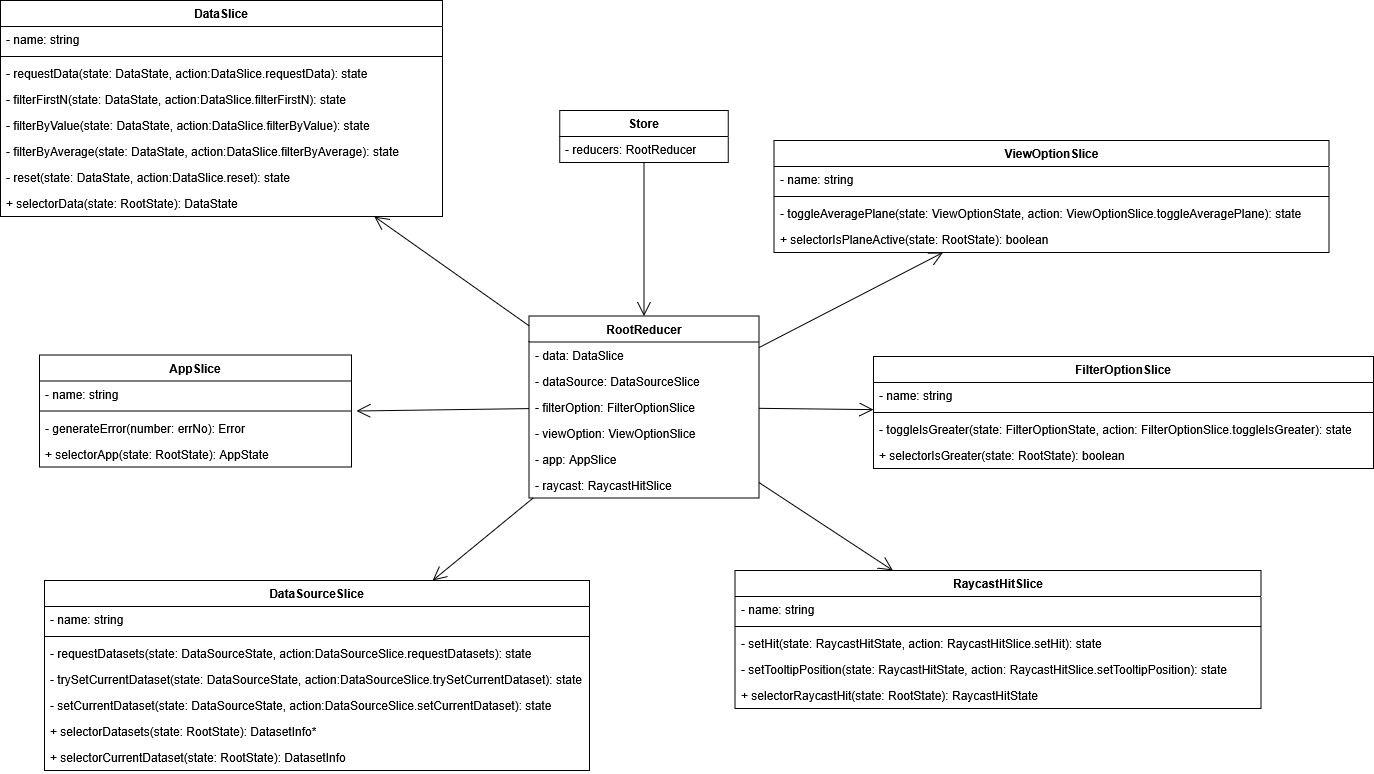

The diagram above was exported from draw.io. Its source (the exported page's mxGraphModel, read from the mxfile embedded in the PNG):
<mxGraphModel dx="3485" dy="3888" grid="1" gridSize="10" guides="1" tooltips="1" connect="1" arrows="1" fold="1" page="1" pageScale="1" pageWidth="827" pageHeight="1169" math="0" shadow="0">
  <root>
    <mxCell id="0" />
    <mxCell id="1" parent="0" />
    <mxCell id="2" value="&lt;div&gt;Store&lt;/div&gt;" style="swimlane;fontStyle=1;align=center;verticalAlign=top;childLayout=stackLayout;horizontal=1;startSize=26;horizontalStack=0;resizeParent=1;resizeParentMax=0;resizeLast=0;collapsible=1;marginBottom=0;whiteSpace=wrap;html=1;" vertex="1" parent="1">
      <mxGeometry x="1790.25" y="3580" width="168.5" height="52" as="geometry" />
    </mxCell>
    <mxCell id="3" value="&lt;div&gt;- reducers: RootReducer&lt;/div&gt;" style="text;strokeColor=none;fillColor=none;align=left;verticalAlign=top;spacingLeft=4;spacingRight=4;overflow=hidden;rotatable=0;points=[[0,0.5],[1,0.5]];portConstraint=eastwest;whiteSpace=wrap;html=1;" vertex="1" parent="2">
      <mxGeometry y="26" width="168.5" height="26" as="geometry" />
    </mxCell>
    <mxCell id="4" value="&lt;div&gt;RootReducer&lt;/div&gt;&lt;div&gt;&lt;br&gt;&lt;/div&gt;" style="swimlane;fontStyle=1;align=center;verticalAlign=top;childLayout=stackLayout;horizontal=1;startSize=26;horizontalStack=0;resizeParent=1;resizeParentMax=0;resizeLast=0;collapsible=1;marginBottom=0;whiteSpace=wrap;html=1;" vertex="1" parent="1">
      <mxGeometry x="1759.5" y="3785.5" width="230" height="182" as="geometry" />
    </mxCell>
    <mxCell id="5" value="- data: DataSlice" style="text;strokeColor=none;fillColor=none;align=left;verticalAlign=top;spacingLeft=4;spacingRight=4;overflow=hidden;rotatable=0;points=[[0,0.5],[1,0.5]];portConstraint=eastwest;whiteSpace=wrap;html=1;" vertex="1" parent="4">
      <mxGeometry y="26" width="230" height="26" as="geometry" />
    </mxCell>
    <mxCell id="6" value="- dataSource: DataSourceSlice" style="text;strokeColor=none;fillColor=none;align=left;verticalAlign=top;spacingLeft=4;spacingRight=4;overflow=hidden;rotatable=0;points=[[0,0.5],[1,0.5]];portConstraint=eastwest;whiteSpace=wrap;html=1;" vertex="1" parent="4">
      <mxGeometry y="52" width="230" height="26" as="geometry" />
    </mxCell>
    <mxCell id="7" value="- filterOption: FilterOptionSlice" style="text;strokeColor=none;fillColor=none;align=left;verticalAlign=top;spacingLeft=4;spacingRight=4;overflow=hidden;rotatable=0;points=[[0,0.5],[1,0.5]];portConstraint=eastwest;whiteSpace=wrap;html=1;" vertex="1" parent="4">
      <mxGeometry y="78" width="230" height="26" as="geometry" />
    </mxCell>
    <mxCell id="8" value="- viewOption: ViewOptionSlice" style="text;strokeColor=none;fillColor=none;align=left;verticalAlign=top;spacingLeft=4;spacingRight=4;overflow=hidden;rotatable=0;points=[[0,0.5],[1,0.5]];portConstraint=eastwest;whiteSpace=wrap;html=1;" vertex="1" parent="4">
      <mxGeometry y="104" width="230" height="26" as="geometry" />
    </mxCell>
    <mxCell id="9" value="- app: AppSlice" style="text;strokeColor=none;fillColor=none;align=left;verticalAlign=top;spacingLeft=4;spacingRight=4;overflow=hidden;rotatable=0;points=[[0,0.5],[1,0.5]];portConstraint=eastwest;whiteSpace=wrap;html=1;" vertex="1" parent="4">
      <mxGeometry y="130" width="230" height="26" as="geometry" />
    </mxCell>
    <mxCell id="10" value="- raycast: RaycastHitSlice" style="text;strokeColor=none;fillColor=none;align=left;verticalAlign=top;spacingLeft=4;spacingRight=4;overflow=hidden;rotatable=0;points=[[0,0.5],[1,0.5]];portConstraint=eastwest;whiteSpace=wrap;html=1;" vertex="1" parent="4">
      <mxGeometry y="156" width="230" height="26" as="geometry" />
    </mxCell>
    <mxCell id="11" value="" style="endArrow=open;endFill=1;endSize=12;html=1;rounded=0;" edge="1" source="2" target="4" parent="1">
      <mxGeometry width="160" relative="1" as="geometry">
        <mxPoint x="1457.5" y="3688.5" as="sourcePoint" />
        <mxPoint x="1777.5" y="3848.5" as="targetPoint" />
        <Array as="points" />
      </mxGeometry>
    </mxCell>
    <mxCell id="12" value="" style="endArrow=open;endFill=1;endSize=12;html=1;rounded=0;" edge="1" source="4" target="28" parent="1">
      <mxGeometry width="160" relative="1" as="geometry">
        <mxPoint x="1701" y="2516" as="sourcePoint" />
        <mxPoint x="1583.182974559687" y="3694.000000000001" as="targetPoint" />
      </mxGeometry>
    </mxCell>
    <mxCell id="13" value="" style="endArrow=open;endFill=1;endSize=12;html=1;rounded=0;" edge="1" source="4" parent="1">
      <mxGeometry width="160" relative="1" as="geometry">
        <mxPoint x="1781" y="3796" as="sourcePoint" />
        <mxPoint x="1587" y="3880.5" as="targetPoint" />
        <Array as="points" />
      </mxGeometry>
    </mxCell>
    <mxCell id="14" value="" style="endArrow=open;endFill=1;endSize=12;html=1;rounded=0;" edge="1" source="4" target="37" parent="1">
      <mxGeometry width="160" relative="1" as="geometry">
        <mxPoint x="1770" y="3868" as="sourcePoint" />
        <mxPoint x="1890.771929824561" y="4060" as="targetPoint" />
      </mxGeometry>
    </mxCell>
    <mxCell id="15" value="" style="endArrow=open;endFill=1;endSize=12;html=1;rounded=0;" edge="1" source="4" target="45" parent="1">
      <mxGeometry width="160" relative="1" as="geometry">
        <mxPoint x="1780" y="3878" as="sourcePoint" />
        <mxPoint x="2139.834773218143" y="4030" as="targetPoint" />
      </mxGeometry>
    </mxCell>
    <mxCell id="16" value="" style="endArrow=open;endFill=1;endSize=12;html=1;rounded=0;" edge="1" source="4" target="22" parent="1">
      <mxGeometry width="160" relative="1" as="geometry">
        <mxPoint x="1790" y="3888" as="sourcePoint" />
        <mxPoint x="2161.2307692307686" y="3761" as="targetPoint" />
      </mxGeometry>
    </mxCell>
    <mxCell id="17" value="FilterOptionSlice" style="swimlane;fontStyle=1;align=center;verticalAlign=top;childLayout=stackLayout;horizontal=1;startSize=26;horizontalStack=0;resizeParent=1;resizeParentMax=0;resizeLast=0;collapsible=1;marginBottom=0;whiteSpace=wrap;html=1;" vertex="1" parent="1">
      <mxGeometry x="2104" y="3826" width="500" height="112" as="geometry" />
    </mxCell>
    <mxCell id="18" value="- name: string" style="text;strokeColor=none;fillColor=none;align=left;verticalAlign=top;spacingLeft=4;spacingRight=4;overflow=hidden;rotatable=0;points=[[0,0.5],[1,0.5]];portConstraint=eastwest;whiteSpace=wrap;html=1;" vertex="1" parent="17">
      <mxGeometry y="26" width="500" height="26" as="geometry" />
    </mxCell>
    <mxCell id="19" value="" style="line;strokeWidth=1;fillColor=none;align=left;verticalAlign=middle;spacingTop=-1;spacingLeft=3;spacingRight=3;rotatable=0;labelPosition=right;points=[];portConstraint=eastwest;strokeColor=inherit;" vertex="1" parent="17">
      <mxGeometry y="52" width="500" height="8" as="geometry" />
    </mxCell>
    <mxCell id="20" value="- toggleIsGreater(state:&amp;nbsp;FilterOptionState, action: FilterOptionSlice.toggleIsGreater): state" style="text;strokeColor=none;fillColor=none;align=left;verticalAlign=top;spacingLeft=4;spacingRight=4;overflow=hidden;rotatable=0;points=[[0,0.5],[1,0.5]];portConstraint=eastwest;whiteSpace=wrap;html=1;" vertex="1" parent="17">
      <mxGeometry y="60" width="500" height="26" as="geometry" />
    </mxCell>
    <mxCell id="21" value="+ selectorIsGreater(state: RootState): boolean" style="text;strokeColor=none;fillColor=none;align=left;verticalAlign=top;spacingLeft=4;spacingRight=4;overflow=hidden;rotatable=0;points=[[0,0.5],[1,0.5]];portConstraint=eastwest;whiteSpace=wrap;html=1;" vertex="1" parent="17">
      <mxGeometry y="86" width="500" height="26" as="geometry" />
    </mxCell>
    <mxCell id="22" value="ViewOptionSlice" style="swimlane;fontStyle=1;align=center;verticalAlign=top;childLayout=stackLayout;horizontal=1;startSize=26;horizontalStack=0;resizeParent=1;resizeParentMax=0;resizeLast=0;collapsible=1;marginBottom=0;whiteSpace=wrap;html=1;" vertex="1" parent="1">
      <mxGeometry x="2004.5" y="3610" width="555" height="112" as="geometry" />
    </mxCell>
    <mxCell id="23" value="- name: string" style="text;strokeColor=none;fillColor=none;align=left;verticalAlign=top;spacingLeft=4;spacingRight=4;overflow=hidden;rotatable=0;points=[[0,0.5],[1,0.5]];portConstraint=eastwest;whiteSpace=wrap;html=1;" vertex="1" parent="22">
      <mxGeometry y="26" width="555" height="26" as="geometry" />
    </mxCell>
    <mxCell id="24" value="" style="line;strokeWidth=1;fillColor=none;align=left;verticalAlign=middle;spacingTop=-1;spacingLeft=3;spacingRight=3;rotatable=0;labelPosition=right;points=[];portConstraint=eastwest;strokeColor=inherit;" vertex="1" parent="22">
      <mxGeometry y="52" width="555" height="8" as="geometry" />
    </mxCell>
    <mxCell id="25" value="- toggleAveragePlane(state:&amp;nbsp;ViewOptionState, action: ViewOptionSlice.toggleAveragePlane): state" style="text;strokeColor=none;fillColor=none;align=left;verticalAlign=top;spacingLeft=4;spacingRight=4;overflow=hidden;rotatable=0;points=[[0,0.5],[1,0.5]];portConstraint=eastwest;whiteSpace=wrap;html=1;" vertex="1" parent="22">
      <mxGeometry y="60" width="555" height="26" as="geometry" />
    </mxCell>
    <mxCell id="26" value="+ selectorIsPlaneActive(state: RootState): boolean" style="text;strokeColor=none;fillColor=none;align=left;verticalAlign=top;spacingLeft=4;spacingRight=4;overflow=hidden;rotatable=0;points=[[0,0.5],[1,0.5]];portConstraint=eastwest;whiteSpace=wrap;html=1;" vertex="1" parent="22">
      <mxGeometry y="86" width="555" height="26" as="geometry" />
    </mxCell>
    <mxCell id="27" value="" style="endArrow=open;endFill=1;endSize=12;html=1;rounded=0;" edge="1" source="4" target="17" parent="1">
      <mxGeometry width="160" relative="1" as="geometry">
        <mxPoint x="2000" y="3812" as="sourcePoint" />
        <mxPoint x="2514" y="3770" as="targetPoint" />
      </mxGeometry>
    </mxCell>
    <mxCell id="28" value="DataSlice" style="swimlane;fontStyle=1;align=center;verticalAlign=top;childLayout=stackLayout;horizontal=1;startSize=26;horizontalStack=0;resizeParent=1;resizeParentMax=0;resizeLast=0;collapsible=1;marginBottom=0;whiteSpace=wrap;html=1;" vertex="1" parent="1">
      <mxGeometry x="1231" y="3470" width="442" height="216" as="geometry" />
    </mxCell>
    <mxCell id="29" value="- name: string" style="text;strokeColor=none;fillColor=none;align=left;verticalAlign=top;spacingLeft=4;spacingRight=4;overflow=hidden;rotatable=0;points=[[0,0.5],[1,0.5]];portConstraint=eastwest;whiteSpace=wrap;html=1;" vertex="1" parent="28">
      <mxGeometry y="26" width="442" height="26" as="geometry" />
    </mxCell>
    <mxCell id="30" value="" style="line;strokeWidth=1;fillColor=none;align=left;verticalAlign=middle;spacingTop=-1;spacingLeft=3;spacingRight=3;rotatable=0;labelPosition=right;points=[];portConstraint=eastwest;strokeColor=inherit;" vertex="1" parent="28">
      <mxGeometry y="52" width="442" height="8" as="geometry" />
    </mxCell>
    <mxCell id="31" value="- requestData(state:&amp;nbsp;DataState, action:DataSlice.requestData): state" style="text;strokeColor=none;fillColor=none;align=left;verticalAlign=top;spacingLeft=4;spacingRight=4;overflow=hidden;rotatable=0;points=[[0,0.5],[1,0.5]];portConstraint=eastwest;whiteSpace=wrap;html=1;" vertex="1" parent="28">
      <mxGeometry y="60" width="442" height="26" as="geometry" />
    </mxCell>
    <mxCell id="32" value="- filterFirstN(state:&amp;nbsp;DataState, action:DataSlice.filterFirstN): state" style="text;strokeColor=none;fillColor=none;align=left;verticalAlign=top;spacingLeft=4;spacingRight=4;overflow=hidden;rotatable=0;points=[[0,0.5],[1,0.5]];portConstraint=eastwest;whiteSpace=wrap;html=1;" vertex="1" parent="28">
      <mxGeometry y="86" width="442" height="26" as="geometry" />
    </mxCell>
    <mxCell id="33" value="- filterByValue(state:&amp;nbsp;DataState, action:DataSlice.filterByValue): state" style="text;strokeColor=none;fillColor=none;align=left;verticalAlign=top;spacingLeft=4;spacingRight=4;overflow=hidden;rotatable=0;points=[[0,0.5],[1,0.5]];portConstraint=eastwest;whiteSpace=wrap;html=1;" vertex="1" parent="28">
      <mxGeometry y="112" width="442" height="26" as="geometry" />
    </mxCell>
    <mxCell id="34" value="- filterByAverage(state:&amp;nbsp;DataState, action:DataSlice.filterByAverage): state" style="text;strokeColor=none;fillColor=none;align=left;verticalAlign=top;spacingLeft=4;spacingRight=4;overflow=hidden;rotatable=0;points=[[0,0.5],[1,0.5]];portConstraint=eastwest;whiteSpace=wrap;html=1;" vertex="1" parent="28">
      <mxGeometry y="138" width="442" height="26" as="geometry" />
    </mxCell>
    <mxCell id="35" value="- reset(state:&amp;nbsp;DataState, action:DataSlice.reset): state" style="text;strokeColor=none;fillColor=none;align=left;verticalAlign=top;spacingLeft=4;spacingRight=4;overflow=hidden;rotatable=0;points=[[0,0.5],[1,0.5]];portConstraint=eastwest;whiteSpace=wrap;html=1;" vertex="1" parent="28">
      <mxGeometry y="164" width="442" height="26" as="geometry" />
    </mxCell>
    <mxCell id="36" value="+ selectorData(state: RootState): DataState" style="text;strokeColor=none;fillColor=none;align=left;verticalAlign=top;spacingLeft=4;spacingRight=4;overflow=hidden;rotatable=0;points=[[0,0.5],[1,0.5]];portConstraint=eastwest;whiteSpace=wrap;html=1;" vertex="1" parent="28">
      <mxGeometry y="190" width="442" height="26" as="geometry" />
    </mxCell>
    <mxCell id="37" value="DataSourceSlice" style="swimlane;fontStyle=1;align=center;verticalAlign=top;childLayout=stackLayout;horizontal=1;startSize=26;horizontalStack=0;resizeParent=1;resizeParentMax=0;resizeLast=0;collapsible=1;marginBottom=0;whiteSpace=wrap;html=1;" vertex="1" parent="1">
      <mxGeometry x="1275" y="4050" width="545" height="190" as="geometry" />
    </mxCell>
    <mxCell id="38" value="- name: string" style="text;strokeColor=none;fillColor=none;align=left;verticalAlign=top;spacingLeft=4;spacingRight=4;overflow=hidden;rotatable=0;points=[[0,0.5],[1,0.5]];portConstraint=eastwest;whiteSpace=wrap;html=1;" vertex="1" parent="37">
      <mxGeometry y="26" width="545" height="26" as="geometry" />
    </mxCell>
    <mxCell id="39" value="" style="line;strokeWidth=1;fillColor=none;align=left;verticalAlign=middle;spacingTop=-1;spacingLeft=3;spacingRight=3;rotatable=0;labelPosition=right;points=[];portConstraint=eastwest;strokeColor=inherit;" vertex="1" parent="37">
      <mxGeometry y="52" width="545" height="8" as="geometry" />
    </mxCell>
    <mxCell id="40" value="- requestDatasets(state:&amp;nbsp;DataSourceState, action:DataSourceSlice.requestDatasets): state" style="text;strokeColor=none;fillColor=none;align=left;verticalAlign=top;spacingLeft=4;spacingRight=4;overflow=hidden;rotatable=0;points=[[0,0.5],[1,0.5]];portConstraint=eastwest;whiteSpace=wrap;html=1;" vertex="1" parent="37">
      <mxGeometry y="60" width="545" height="26" as="geometry" />
    </mxCell>
    <mxCell id="41" value="- trySetCurrentDataset(state:&amp;nbsp;DataSourceState, action:DataSourceSlice.trySetCurrentDataset): state" style="text;strokeColor=none;fillColor=none;align=left;verticalAlign=top;spacingLeft=4;spacingRight=4;overflow=hidden;rotatable=0;points=[[0,0.5],[1,0.5]];portConstraint=eastwest;whiteSpace=wrap;html=1;" vertex="1" parent="37">
      <mxGeometry y="86" width="545" height="26" as="geometry" />
    </mxCell>
    <mxCell id="42" value="- setCurrentDataset(state:&amp;nbsp;DataSourceState, action:DataSourceSlice.setCurrentDataset): state" style="text;strokeColor=none;fillColor=none;align=left;verticalAlign=top;spacingLeft=4;spacingRight=4;overflow=hidden;rotatable=0;points=[[0,0.5],[1,0.5]];portConstraint=eastwest;whiteSpace=wrap;html=1;" vertex="1" parent="37">
      <mxGeometry y="112" width="545" height="26" as="geometry" />
    </mxCell>
    <mxCell id="43" value="+ selectorDatasets(state: RootState):&amp;nbsp;DatasetInfo*" style="text;strokeColor=none;fillColor=none;align=left;verticalAlign=top;spacingLeft=4;spacingRight=4;overflow=hidden;rotatable=0;points=[[0,0.5],[1,0.5]];portConstraint=eastwest;whiteSpace=wrap;html=1;" vertex="1" parent="37">
      <mxGeometry y="138" width="545" height="26" as="geometry" />
    </mxCell>
    <mxCell id="44" value="+ selectorCurrentDataset(state: RootState):&amp;nbsp;DatasetInfo" style="text;strokeColor=none;fillColor=none;align=left;verticalAlign=top;spacingLeft=4;spacingRight=4;overflow=hidden;rotatable=0;points=[[0,0.5],[1,0.5]];portConstraint=eastwest;whiteSpace=wrap;html=1;" vertex="1" parent="37">
      <mxGeometry y="164" width="545" height="26" as="geometry" />
    </mxCell>
    <mxCell id="45" value="RaycastHitSlice" style="swimlane;fontStyle=1;align=center;verticalAlign=top;childLayout=stackLayout;horizontal=1;startSize=26;horizontalStack=0;resizeParent=1;resizeParentMax=0;resizeLast=0;collapsible=1;marginBottom=0;whiteSpace=wrap;html=1;" vertex="1" parent="1">
      <mxGeometry x="1965.5" y="4040" width="526" height="138" as="geometry" />
    </mxCell>
    <mxCell id="46" value="- name: string" style="text;strokeColor=none;fillColor=none;align=left;verticalAlign=top;spacingLeft=4;spacingRight=4;overflow=hidden;rotatable=0;points=[[0,0.5],[1,0.5]];portConstraint=eastwest;whiteSpace=wrap;html=1;" vertex="1" parent="45">
      <mxGeometry y="26" width="526" height="26" as="geometry" />
    </mxCell>
    <mxCell id="47" value="" style="line;strokeWidth=1;fillColor=none;align=left;verticalAlign=middle;spacingTop=-1;spacingLeft=3;spacingRight=3;rotatable=0;labelPosition=right;points=[];portConstraint=eastwest;strokeColor=inherit;" vertex="1" parent="45">
      <mxGeometry y="52" width="526" height="8" as="geometry" />
    </mxCell>
    <mxCell id="48" value="- setHit(state:&amp;nbsp;RaycastHitState, action:&amp;nbsp;RaycastHitSlice.setHit): state" style="text;strokeColor=none;fillColor=none;align=left;verticalAlign=top;spacingLeft=4;spacingRight=4;overflow=hidden;rotatable=0;points=[[0,0.5],[1,0.5]];portConstraint=eastwest;whiteSpace=wrap;html=1;" vertex="1" parent="45">
      <mxGeometry y="60" width="526" height="26" as="geometry" />
    </mxCell>
    <mxCell id="49" value="- setTooltipPosition(state:&amp;nbsp;RaycastHitState, action:&amp;nbsp;RaycastHitSlice.setTooltipPosition): state" style="text;strokeColor=none;fillColor=none;align=left;verticalAlign=top;spacingLeft=4;spacingRight=4;overflow=hidden;rotatable=0;points=[[0,0.5],[1,0.5]];portConstraint=eastwest;whiteSpace=wrap;html=1;" vertex="1" parent="45">
      <mxGeometry y="86" width="526" height="26" as="geometry" />
    </mxCell>
    <mxCell id="50" value="+ selectorRaycastHit(state: RootState): RaycastHitState" style="text;strokeColor=none;fillColor=none;align=left;verticalAlign=top;spacingLeft=4;spacingRight=4;overflow=hidden;rotatable=0;points=[[0,0.5],[1,0.5]];portConstraint=eastwest;whiteSpace=wrap;html=1;" vertex="1" parent="45">
      <mxGeometry y="112" width="526" height="26" as="geometry" />
    </mxCell>
    <mxCell id="51" value="AppSlice" style="swimlane;fontStyle=1;align=center;verticalAlign=top;childLayout=stackLayout;horizontal=1;startSize=26;horizontalStack=0;resizeParent=1;resizeParentMax=0;resizeLast=0;collapsible=1;marginBottom=0;whiteSpace=wrap;html=1;" vertex="1" parent="1">
      <mxGeometry x="1270" y="3824.5" width="312" height="112" as="geometry" />
    </mxCell>
    <mxCell id="52" value="- name: string" style="text;strokeColor=none;fillColor=none;align=left;verticalAlign=top;spacingLeft=4;spacingRight=4;overflow=hidden;rotatable=0;points=[[0,0.5],[1,0.5]];portConstraint=eastwest;whiteSpace=wrap;html=1;" vertex="1" parent="51">
      <mxGeometry y="26" width="312" height="26" as="geometry" />
    </mxCell>
    <mxCell id="53" value="" style="line;strokeWidth=1;fillColor=none;align=left;verticalAlign=middle;spacingTop=-1;spacingLeft=3;spacingRight=3;rotatable=0;labelPosition=right;points=[];portConstraint=eastwest;strokeColor=inherit;" vertex="1" parent="51">
      <mxGeometry y="52" width="312" height="8" as="geometry" />
    </mxCell>
    <mxCell id="54" value="- generateError(number: errNo): Error" style="text;strokeColor=none;fillColor=none;align=left;verticalAlign=top;spacingLeft=4;spacingRight=4;overflow=hidden;rotatable=0;points=[[0,0.5],[1,0.5]];portConstraint=eastwest;whiteSpace=wrap;html=1;" vertex="1" parent="51">
      <mxGeometry y="60" width="312" height="26" as="geometry" />
    </mxCell>
    <mxCell id="55" value="+ selectorApp(state: RootState): AppState" style="text;strokeColor=none;fillColor=none;align=left;verticalAlign=top;spacingLeft=4;spacingRight=4;overflow=hidden;rotatable=0;points=[[0,0.5],[1,0.5]];portConstraint=eastwest;whiteSpace=wrap;html=1;" vertex="1" parent="51">
      <mxGeometry y="86" width="312" height="26" as="geometry" />
    </mxCell>
  </root>
</mxGraphModel>